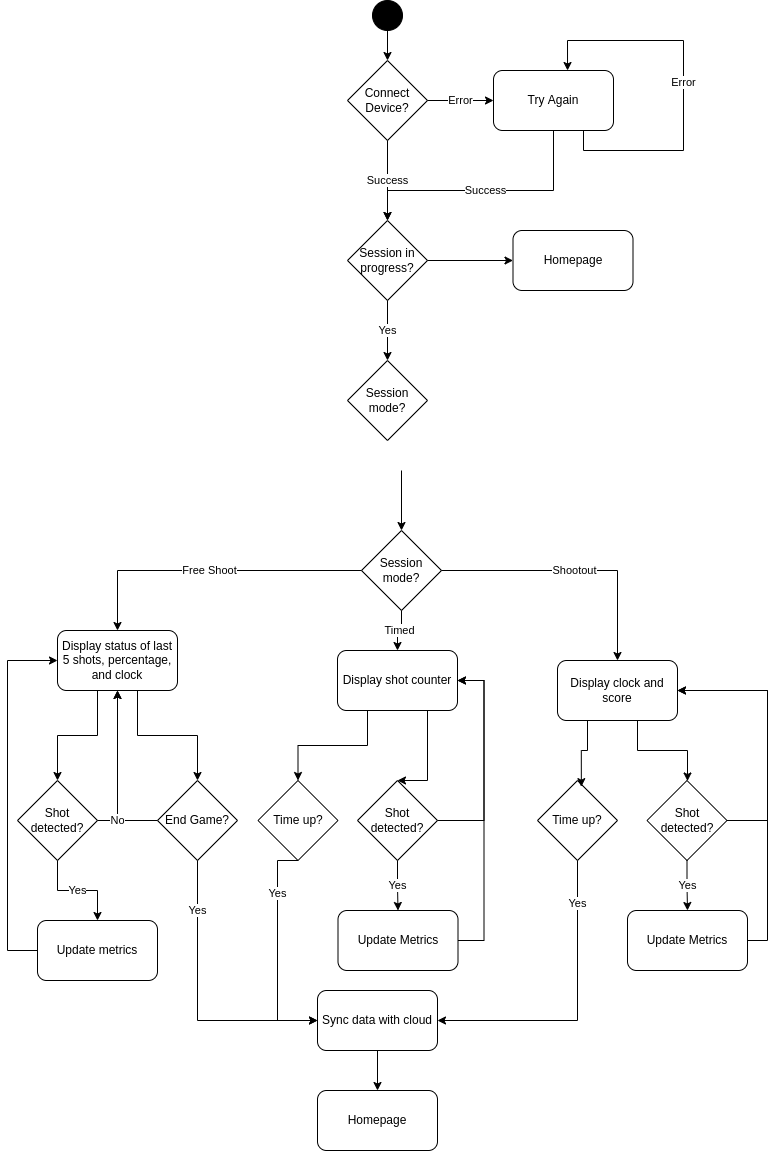

The diagram above was exported from draw.io. Its source (the exported page's mxGraphModel, read from the mxfile embedded in the PNG):
<mxGraphModel dx="1422" dy="772" grid="1" gridSize="10" guides="1" tooltips="1" connect="1" arrows="1" fold="1" page="1" pageScale="1" pageWidth="827" pageHeight="1169" math="0" shadow="0">
  <root>
    <mxCell id="WIyWlLk6GJQsqaUBKTNV-0" />
    <mxCell id="WIyWlLk6GJQsqaUBKTNV-1" parent="WIyWlLk6GJQsqaUBKTNV-0" />
    <mxCell id="3eTE8_iiBn5KFWjb0YJ5-10" style="edgeStyle=orthogonalEdgeStyle;rounded=0;orthogonalLoop=1;jettySize=auto;html=1;entryX=0.5;entryY=0;entryDx=0;entryDy=0;" parent="WIyWlLk6GJQsqaUBKTNV-1" source="3eTE8_iiBn5KFWjb0YJ5-0" target="3eTE8_iiBn5KFWjb0YJ5-2" edge="1">
      <mxGeometry relative="1" as="geometry" />
    </mxCell>
    <mxCell id="3eTE8_iiBn5KFWjb0YJ5-0" value="" style="ellipse;whiteSpace=wrap;html=1;aspect=fixed;fillColor=#000000;" parent="WIyWlLk6GJQsqaUBKTNV-1" vertex="1">
      <mxGeometry x="399" y="70" width="30" height="30" as="geometry" />
    </mxCell>
    <mxCell id="3eTE8_iiBn5KFWjb0YJ5-4" value="Success" style="edgeStyle=orthogonalEdgeStyle;rounded=0;orthogonalLoop=1;jettySize=auto;html=1;" parent="WIyWlLk6GJQsqaUBKTNV-1" source="3eTE8_iiBn5KFWjb0YJ5-2" target="3eTE8_iiBn5KFWjb0YJ5-3" edge="1">
      <mxGeometry relative="1" as="geometry" />
    </mxCell>
    <mxCell id="3eTE8_iiBn5KFWjb0YJ5-6" value="Error" style="edgeStyle=orthogonalEdgeStyle;rounded=0;orthogonalLoop=1;jettySize=auto;html=1;" parent="WIyWlLk6GJQsqaUBKTNV-1" source="3eTE8_iiBn5KFWjb0YJ5-2" target="3eTE8_iiBn5KFWjb0YJ5-5" edge="1">
      <mxGeometry relative="1" as="geometry" />
    </mxCell>
    <mxCell id="3eTE8_iiBn5KFWjb0YJ5-2" value="Connect Device?" style="rhombus;whiteSpace=wrap;html=1;fillColor=none;" parent="WIyWlLk6GJQsqaUBKTNV-1" vertex="1">
      <mxGeometry x="374" y="130" width="80" height="80" as="geometry" />
    </mxCell>
    <mxCell id="3eTE8_iiBn5KFWjb0YJ5-14" value="Yes" style="edgeStyle=orthogonalEdgeStyle;rounded=0;orthogonalLoop=1;jettySize=auto;html=1;" parent="WIyWlLk6GJQsqaUBKTNV-1" source="3eTE8_iiBn5KFWjb0YJ5-3" edge="1">
      <mxGeometry relative="1" as="geometry">
        <mxPoint x="414" y="430" as="targetPoint" />
      </mxGeometry>
    </mxCell>
    <mxCell id="3eTE8_iiBn5KFWjb0YJ5-58" style="edgeStyle=orthogonalEdgeStyle;rounded=0;orthogonalLoop=1;jettySize=auto;html=1;exitX=1;exitY=0.5;exitDx=0;exitDy=0;entryX=0;entryY=0.5;entryDx=0;entryDy=0;" parent="WIyWlLk6GJQsqaUBKTNV-1" source="3eTE8_iiBn5KFWjb0YJ5-3" target="3eTE8_iiBn5KFWjb0YJ5-57" edge="1">
      <mxGeometry relative="1" as="geometry" />
    </mxCell>
    <mxCell id="3eTE8_iiBn5KFWjb0YJ5-3" value="Session in progress?" style="rhombus;whiteSpace=wrap;html=1;fillColor=none;" parent="WIyWlLk6GJQsqaUBKTNV-1" vertex="1">
      <mxGeometry x="374" y="290" width="80" height="80" as="geometry" />
    </mxCell>
    <mxCell id="3eTE8_iiBn5KFWjb0YJ5-8" value="Success" style="edgeStyle=orthogonalEdgeStyle;rounded=0;orthogonalLoop=1;jettySize=auto;html=1;exitX=0.5;exitY=1;exitDx=0;exitDy=0;entryX=0.5;entryY=0;entryDx=0;entryDy=0;" parent="WIyWlLk6GJQsqaUBKTNV-1" source="3eTE8_iiBn5KFWjb0YJ5-5" target="3eTE8_iiBn5KFWjb0YJ5-3" edge="1">
      <mxGeometry relative="1" as="geometry">
        <Array as="points">
          <mxPoint x="580" y="260" />
          <mxPoint x="414" y="260" />
        </Array>
      </mxGeometry>
    </mxCell>
    <mxCell id="3eTE8_iiBn5KFWjb0YJ5-9" value="Error" style="edgeStyle=orthogonalEdgeStyle;rounded=0;orthogonalLoop=1;jettySize=auto;html=1;exitX=0.75;exitY=1;exitDx=0;exitDy=0;entryX=0.617;entryY=0;entryDx=0;entryDy=0;entryPerimeter=0;" parent="WIyWlLk6GJQsqaUBKTNV-1" source="3eTE8_iiBn5KFWjb0YJ5-5" target="3eTE8_iiBn5KFWjb0YJ5-5" edge="1">
      <mxGeometry relative="1" as="geometry">
        <mxPoint x="770" y="180" as="targetPoint" />
        <Array as="points">
          <mxPoint x="610" y="220" />
          <mxPoint x="710" y="220" />
          <mxPoint x="710" y="110" />
          <mxPoint x="594" y="110" />
        </Array>
      </mxGeometry>
    </mxCell>
    <mxCell id="3eTE8_iiBn5KFWjb0YJ5-5" value="Try Again" style="rounded=1;whiteSpace=wrap;html=1;fillColor=none;" parent="WIyWlLk6GJQsqaUBKTNV-1" vertex="1">
      <mxGeometry x="520" y="140" width="120" height="60" as="geometry" />
    </mxCell>
    <mxCell id="3eTE8_iiBn5KFWjb0YJ5-16" value="Free Shoot" style="edgeStyle=orthogonalEdgeStyle;rounded=0;orthogonalLoop=1;jettySize=auto;html=1;" parent="WIyWlLk6GJQsqaUBKTNV-1" source="3eTE8_iiBn5KFWjb0YJ5-13" target="3eTE8_iiBn5KFWjb0YJ5-15" edge="1">
      <mxGeometry relative="1" as="geometry" />
    </mxCell>
    <mxCell id="3eTE8_iiBn5KFWjb0YJ5-18" value="Timed" style="edgeStyle=orthogonalEdgeStyle;rounded=0;orthogonalLoop=1;jettySize=auto;html=1;entryX=0.5;entryY=0;entryDx=0;entryDy=0;" parent="WIyWlLk6GJQsqaUBKTNV-1" source="3eTE8_iiBn5KFWjb0YJ5-13" target="3eTE8_iiBn5KFWjb0YJ5-21" edge="1">
      <mxGeometry relative="1" as="geometry">
        <mxPoint x="368" y="760" as="targetPoint" />
      </mxGeometry>
    </mxCell>
    <mxCell id="3eTE8_iiBn5KFWjb0YJ5-20" value="Shootout" style="edgeStyle=orthogonalEdgeStyle;rounded=0;orthogonalLoop=1;jettySize=auto;html=1;" parent="WIyWlLk6GJQsqaUBKTNV-1" source="3eTE8_iiBn5KFWjb0YJ5-13" target="3eTE8_iiBn5KFWjb0YJ5-19" edge="1">
      <mxGeometry relative="1" as="geometry" />
    </mxCell>
    <mxCell id="3eTE8_iiBn5KFWjb0YJ5-13" value="Session mode?" style="rhombus;whiteSpace=wrap;html=1;fillColor=none;" parent="WIyWlLk6GJQsqaUBKTNV-1" vertex="1">
      <mxGeometry x="388" y="600" width="80" height="80" as="geometry" />
    </mxCell>
    <mxCell id="3eTE8_iiBn5KFWjb0YJ5-23" value="" style="edgeStyle=orthogonalEdgeStyle;rounded=0;orthogonalLoop=1;jettySize=auto;html=1;" parent="WIyWlLk6GJQsqaUBKTNV-1" source="3eTE8_iiBn5KFWjb0YJ5-15" target="3eTE8_iiBn5KFWjb0YJ5-22" edge="1">
      <mxGeometry relative="1" as="geometry">
        <Array as="points">
          <mxPoint x="124" y="805" />
          <mxPoint x="84" y="805" />
        </Array>
      </mxGeometry>
    </mxCell>
    <mxCell id="3eTE8_iiBn5KFWjb0YJ5-29" style="edgeStyle=orthogonalEdgeStyle;rounded=0;orthogonalLoop=1;jettySize=auto;html=1;exitX=0.75;exitY=1;exitDx=0;exitDy=0;" parent="WIyWlLk6GJQsqaUBKTNV-1" source="3eTE8_iiBn5KFWjb0YJ5-15" edge="1">
      <mxGeometry relative="1" as="geometry">
        <mxPoint x="224" y="850" as="targetPoint" />
        <Array as="points">
          <mxPoint x="164" y="760" />
          <mxPoint x="164" y="805" />
          <mxPoint x="224" y="805" />
        </Array>
      </mxGeometry>
    </mxCell>
    <mxCell id="3eTE8_iiBn5KFWjb0YJ5-15" value="Display status of last 5 shots, percentage, and clock" style="rounded=1;whiteSpace=wrap;html=1;fillColor=none;" parent="WIyWlLk6GJQsqaUBKTNV-1" vertex="1">
      <mxGeometry x="84" y="700" width="120" height="60" as="geometry" />
    </mxCell>
    <mxCell id="3eTE8_iiBn5KFWjb0YJ5-51" style="edgeStyle=orthogonalEdgeStyle;rounded=0;orthogonalLoop=1;jettySize=auto;html=1;exitX=0.5;exitY=1;exitDx=0;exitDy=0;" parent="WIyWlLk6GJQsqaUBKTNV-1" source="3eTE8_iiBn5KFWjb0YJ5-19" target="3eTE8_iiBn5KFWjb0YJ5-49" edge="1">
      <mxGeometry relative="1" as="geometry">
        <Array as="points">
          <mxPoint x="664" y="790" />
          <mxPoint x="664" y="820" />
          <mxPoint x="714" y="820" />
        </Array>
      </mxGeometry>
    </mxCell>
    <mxCell id="3eTE8_iiBn5KFWjb0YJ5-55" style="edgeStyle=orthogonalEdgeStyle;rounded=0;orthogonalLoop=1;jettySize=auto;html=1;exitX=0.25;exitY=1;exitDx=0;exitDy=0;entryX=0.548;entryY=0.077;entryDx=0;entryDy=0;entryPerimeter=0;" parent="WIyWlLk6GJQsqaUBKTNV-1" source="3eTE8_iiBn5KFWjb0YJ5-19" target="3eTE8_iiBn5KFWjb0YJ5-54" edge="1">
      <mxGeometry relative="1" as="geometry" />
    </mxCell>
    <mxCell id="3eTE8_iiBn5KFWjb0YJ5-19" value="Display clock and score" style="rounded=1;whiteSpace=wrap;html=1;fillColor=none;" parent="WIyWlLk6GJQsqaUBKTNV-1" vertex="1">
      <mxGeometry x="584" y="730" width="120" height="60" as="geometry" />
    </mxCell>
    <mxCell id="3eTE8_iiBn5KFWjb0YJ5-37" value="" style="edgeStyle=orthogonalEdgeStyle;rounded=0;orthogonalLoop=1;jettySize=auto;html=1;entryX=0.5;entryY=0;entryDx=0;entryDy=0;" parent="WIyWlLk6GJQsqaUBKTNV-1" source="3eTE8_iiBn5KFWjb0YJ5-21" target="3eTE8_iiBn5KFWjb0YJ5-36" edge="1">
      <mxGeometry relative="1" as="geometry">
        <Array as="points">
          <mxPoint x="454" y="850" />
        </Array>
      </mxGeometry>
    </mxCell>
    <mxCell id="3eTE8_iiBn5KFWjb0YJ5-44" style="edgeStyle=orthogonalEdgeStyle;rounded=0;orthogonalLoop=1;jettySize=auto;html=1;exitX=0.25;exitY=1;exitDx=0;exitDy=0;entryX=0.5;entryY=0;entryDx=0;entryDy=0;" parent="WIyWlLk6GJQsqaUBKTNV-1" source="3eTE8_iiBn5KFWjb0YJ5-21" target="3eTE8_iiBn5KFWjb0YJ5-45" edge="1">
      <mxGeometry relative="1" as="geometry">
        <mxPoint x="324" y="850" as="targetPoint" />
      </mxGeometry>
    </mxCell>
    <mxCell id="3eTE8_iiBn5KFWjb0YJ5-21" value="Display shot counter" style="rounded=1;whiteSpace=wrap;html=1;fillColor=none;" parent="WIyWlLk6GJQsqaUBKTNV-1" vertex="1">
      <mxGeometry x="364" y="720" width="120" height="60" as="geometry" />
    </mxCell>
    <mxCell id="3eTE8_iiBn5KFWjb0YJ5-25" value="Yes" style="edgeStyle=orthogonalEdgeStyle;rounded=0;orthogonalLoop=1;jettySize=auto;html=1;entryX=0.5;entryY=0;entryDx=0;entryDy=0;" parent="WIyWlLk6GJQsqaUBKTNV-1" source="3eTE8_iiBn5KFWjb0YJ5-22" target="3eTE8_iiBn5KFWjb0YJ5-24" edge="1">
      <mxGeometry relative="1" as="geometry">
        <mxPoint x="84" y="1040" as="targetPoint" />
      </mxGeometry>
    </mxCell>
    <mxCell id="3eTE8_iiBn5KFWjb0YJ5-35" style="edgeStyle=orthogonalEdgeStyle;rounded=0;orthogonalLoop=1;jettySize=auto;html=1;exitX=1;exitY=0.5;exitDx=0;exitDy=0;" parent="WIyWlLk6GJQsqaUBKTNV-1" source="3eTE8_iiBn5KFWjb0YJ5-22" edge="1">
      <mxGeometry relative="1" as="geometry">
        <mxPoint x="144" y="760" as="targetPoint" />
      </mxGeometry>
    </mxCell>
    <mxCell id="3eTE8_iiBn5KFWjb0YJ5-22" value="Shot detected?" style="rhombus;whiteSpace=wrap;html=1;fillColor=none;rounded=0;" parent="WIyWlLk6GJQsqaUBKTNV-1" vertex="1">
      <mxGeometry x="44" y="850" width="80" height="80" as="geometry" />
    </mxCell>
    <mxCell id="3eTE8_iiBn5KFWjb0YJ5-61" style="edgeStyle=orthogonalEdgeStyle;rounded=0;orthogonalLoop=1;jettySize=auto;html=1;exitX=0;exitY=0.5;exitDx=0;exitDy=0;entryX=0;entryY=0.5;entryDx=0;entryDy=0;" parent="WIyWlLk6GJQsqaUBKTNV-1" source="3eTE8_iiBn5KFWjb0YJ5-24" target="3eTE8_iiBn5KFWjb0YJ5-15" edge="1">
      <mxGeometry relative="1" as="geometry">
        <Array as="points">
          <mxPoint x="34" y="1020" />
          <mxPoint x="34" y="730" />
        </Array>
      </mxGeometry>
    </mxCell>
    <mxCell id="3eTE8_iiBn5KFWjb0YJ5-24" value="Update metrics" style="rounded=1;whiteSpace=wrap;html=1;fillColor=none;" parent="WIyWlLk6GJQsqaUBKTNV-1" vertex="1">
      <mxGeometry x="64" y="990" width="120" height="60" as="geometry" />
    </mxCell>
    <mxCell id="3eTE8_iiBn5KFWjb0YJ5-32" value="Yes" style="edgeStyle=orthogonalEdgeStyle;rounded=0;orthogonalLoop=1;jettySize=auto;html=1;entryX=0;entryY=0.5;entryDx=0;entryDy=0;" parent="WIyWlLk6GJQsqaUBKTNV-1" source="3eTE8_iiBn5KFWjb0YJ5-30" target="3eTE8_iiBn5KFWjb0YJ5-31" edge="1">
      <mxGeometry x="-0.6407" relative="1" as="geometry">
        <Array as="points">
          <mxPoint x="224" y="1090" />
        </Array>
        <mxPoint as="offset" />
      </mxGeometry>
    </mxCell>
    <mxCell id="3eTE8_iiBn5KFWjb0YJ5-33" value="No" style="edgeStyle=orthogonalEdgeStyle;rounded=0;orthogonalLoop=1;jettySize=auto;html=1;exitX=0;exitY=0.5;exitDx=0;exitDy=0;entryX=0.5;entryY=1;entryDx=0;entryDy=0;" parent="WIyWlLk6GJQsqaUBKTNV-1" source="3eTE8_iiBn5KFWjb0YJ5-30" target="3eTE8_iiBn5KFWjb0YJ5-15" edge="1">
      <mxGeometry x="-0.5294" relative="1" as="geometry">
        <mxPoint as="offset" />
      </mxGeometry>
    </mxCell>
    <mxCell id="3eTE8_iiBn5KFWjb0YJ5-30" value="End Game?" style="rhombus;whiteSpace=wrap;html=1;rounded=0;fillColor=none;" parent="WIyWlLk6GJQsqaUBKTNV-1" vertex="1">
      <mxGeometry x="184" y="850" width="80" height="80" as="geometry" />
    </mxCell>
    <mxCell id="3eTE8_iiBn5KFWjb0YJ5-60" value="" style="edgeStyle=orthogonalEdgeStyle;rounded=0;orthogonalLoop=1;jettySize=auto;html=1;" parent="WIyWlLk6GJQsqaUBKTNV-1" source="3eTE8_iiBn5KFWjb0YJ5-31" target="3eTE8_iiBn5KFWjb0YJ5-59" edge="1">
      <mxGeometry relative="1" as="geometry" />
    </mxCell>
    <mxCell id="3eTE8_iiBn5KFWjb0YJ5-31" value="Sync data with cloud" style="rounded=1;whiteSpace=wrap;html=1;fillColor=none;" parent="WIyWlLk6GJQsqaUBKTNV-1" vertex="1">
      <mxGeometry x="344" y="1060" width="120" height="60" as="geometry" />
    </mxCell>
    <mxCell id="3eTE8_iiBn5KFWjb0YJ5-39" value="Yes" style="edgeStyle=orthogonalEdgeStyle;rounded=0;orthogonalLoop=1;jettySize=auto;html=1;" parent="WIyWlLk6GJQsqaUBKTNV-1" source="3eTE8_iiBn5KFWjb0YJ5-36" target="3eTE8_iiBn5KFWjb0YJ5-38" edge="1">
      <mxGeometry relative="1" as="geometry" />
    </mxCell>
    <mxCell id="3eTE8_iiBn5KFWjb0YJ5-43" style="edgeStyle=orthogonalEdgeStyle;rounded=0;orthogonalLoop=1;jettySize=auto;html=1;exitX=1;exitY=0.5;exitDx=0;exitDy=0;entryX=1;entryY=0.5;entryDx=0;entryDy=0;" parent="WIyWlLk6GJQsqaUBKTNV-1" source="3eTE8_iiBn5KFWjb0YJ5-36" target="3eTE8_iiBn5KFWjb0YJ5-21" edge="1">
      <mxGeometry relative="1" as="geometry">
        <Array as="points">
          <mxPoint x="510.5" y="890" />
          <mxPoint x="510.5" y="750" />
        </Array>
      </mxGeometry>
    </mxCell>
    <mxCell id="3eTE8_iiBn5KFWjb0YJ5-36" value="Shot detected?" style="rhombus;whiteSpace=wrap;html=1;fillColor=none;rounded=0;" parent="WIyWlLk6GJQsqaUBKTNV-1" vertex="1">
      <mxGeometry x="384" y="850" width="80" height="80" as="geometry" />
    </mxCell>
    <mxCell id="3eTE8_iiBn5KFWjb0YJ5-40" style="edgeStyle=orthogonalEdgeStyle;rounded=0;orthogonalLoop=1;jettySize=auto;html=1;exitX=1;exitY=0.5;exitDx=0;exitDy=0;entryX=1;entryY=0.5;entryDx=0;entryDy=0;" parent="WIyWlLk6GJQsqaUBKTNV-1" source="3eTE8_iiBn5KFWjb0YJ5-38" target="3eTE8_iiBn5KFWjb0YJ5-21" edge="1">
      <mxGeometry relative="1" as="geometry">
        <Array as="points">
          <mxPoint x="510.5" y="1010" />
          <mxPoint x="510.5" y="750" />
        </Array>
      </mxGeometry>
    </mxCell>
    <mxCell id="3eTE8_iiBn5KFWjb0YJ5-38" value="Update Metrics" style="whiteSpace=wrap;html=1;fillColor=none;rounded=1;" parent="WIyWlLk6GJQsqaUBKTNV-1" vertex="1">
      <mxGeometry x="364.5" y="980" width="120" height="60" as="geometry" />
    </mxCell>
    <mxCell id="3eTE8_iiBn5KFWjb0YJ5-47" value="Yes" style="edgeStyle=orthogonalEdgeStyle;rounded=0;orthogonalLoop=1;jettySize=auto;html=1;exitX=0.5;exitY=1;exitDx=0;exitDy=0;entryX=0;entryY=0.5;entryDx=0;entryDy=0;" parent="WIyWlLk6GJQsqaUBKTNV-1" source="3eTE8_iiBn5KFWjb0YJ5-45" target="3eTE8_iiBn5KFWjb0YJ5-31" edge="1">
      <mxGeometry x="-0.5187" relative="1" as="geometry">
        <mxPoint x="414" y="1110" as="targetPoint" />
        <Array as="points">
          <mxPoint x="304" y="930" />
          <mxPoint x="304" y="1090" />
        </Array>
        <mxPoint as="offset" />
      </mxGeometry>
    </mxCell>
    <mxCell id="3eTE8_iiBn5KFWjb0YJ5-45" value="Time up?" style="rhombus;whiteSpace=wrap;html=1;rounded=0;fillColor=none;" parent="WIyWlLk6GJQsqaUBKTNV-1" vertex="1">
      <mxGeometry x="284.5" y="850" width="80" height="80" as="geometry" />
    </mxCell>
    <mxCell id="3eTE8_iiBn5KFWjb0YJ5-48" value="Yes" style="edgeStyle=orthogonalEdgeStyle;rounded=0;orthogonalLoop=1;jettySize=auto;html=1;" parent="WIyWlLk6GJQsqaUBKTNV-1" source="3eTE8_iiBn5KFWjb0YJ5-49" target="3eTE8_iiBn5KFWjb0YJ5-50" edge="1">
      <mxGeometry relative="1" as="geometry" />
    </mxCell>
    <mxCell id="3eTE8_iiBn5KFWjb0YJ5-52" style="edgeStyle=orthogonalEdgeStyle;rounded=0;orthogonalLoop=1;jettySize=auto;html=1;exitX=1;exitY=0.5;exitDx=0;exitDy=0;entryX=1;entryY=0.5;entryDx=0;entryDy=0;" parent="WIyWlLk6GJQsqaUBKTNV-1" source="3eTE8_iiBn5KFWjb0YJ5-49" target="3eTE8_iiBn5KFWjb0YJ5-19" edge="1">
      <mxGeometry relative="1" as="geometry">
        <Array as="points">
          <mxPoint x="794" y="890" />
          <mxPoint x="794" y="760" />
        </Array>
      </mxGeometry>
    </mxCell>
    <mxCell id="3eTE8_iiBn5KFWjb0YJ5-49" value="Shot detected?" style="rhombus;whiteSpace=wrap;html=1;fillColor=none;rounded=0;" parent="WIyWlLk6GJQsqaUBKTNV-1" vertex="1">
      <mxGeometry x="673.5" y="850" width="80" height="80" as="geometry" />
    </mxCell>
    <mxCell id="3eTE8_iiBn5KFWjb0YJ5-53" style="edgeStyle=orthogonalEdgeStyle;rounded=0;orthogonalLoop=1;jettySize=auto;html=1;exitX=1;exitY=0.5;exitDx=0;exitDy=0;entryX=1;entryY=0.5;entryDx=0;entryDy=0;" parent="WIyWlLk6GJQsqaUBKTNV-1" source="3eTE8_iiBn5KFWjb0YJ5-50" target="3eTE8_iiBn5KFWjb0YJ5-19" edge="1">
      <mxGeometry relative="1" as="geometry">
        <mxPoint x="773.666666666667" y="760" as="targetPoint" />
        <Array as="points">
          <mxPoint x="794" y="1010" />
          <mxPoint x="794" y="760" />
        </Array>
      </mxGeometry>
    </mxCell>
    <mxCell id="3eTE8_iiBn5KFWjb0YJ5-50" value="Update Metrics" style="whiteSpace=wrap;html=1;fillColor=none;rounded=1;" parent="WIyWlLk6GJQsqaUBKTNV-1" vertex="1">
      <mxGeometry x="654" y="980" width="120" height="60" as="geometry" />
    </mxCell>
    <mxCell id="3eTE8_iiBn5KFWjb0YJ5-56" value="Yes" style="edgeStyle=orthogonalEdgeStyle;rounded=0;orthogonalLoop=1;jettySize=auto;html=1;exitX=0.5;exitY=1;exitDx=0;exitDy=0;entryX=1;entryY=0.5;entryDx=0;entryDy=0;" parent="WIyWlLk6GJQsqaUBKTNV-1" source="3eTE8_iiBn5KFWjb0YJ5-54" target="3eTE8_iiBn5KFWjb0YJ5-31" edge="1">
      <mxGeometry x="-0.711" relative="1" as="geometry">
        <mxPoint as="offset" />
      </mxGeometry>
    </mxCell>
    <mxCell id="3eTE8_iiBn5KFWjb0YJ5-54" value="Time up?" style="rhombus;whiteSpace=wrap;html=1;rounded=0;fillColor=none;" parent="WIyWlLk6GJQsqaUBKTNV-1" vertex="1">
      <mxGeometry x="564" y="850" width="80" height="80" as="geometry" />
    </mxCell>
    <mxCell id="3eTE8_iiBn5KFWjb0YJ5-57" value="Homepage" style="rounded=1;whiteSpace=wrap;html=1;fillColor=none;" parent="WIyWlLk6GJQsqaUBKTNV-1" vertex="1">
      <mxGeometry x="539.5" y="300" width="120" height="60" as="geometry" />
    </mxCell>
    <mxCell id="3eTE8_iiBn5KFWjb0YJ5-59" value="Homepage" style="rounded=1;whiteSpace=wrap;html=1;fillColor=none;" parent="WIyWlLk6GJQsqaUBKTNV-1" vertex="1">
      <mxGeometry x="344" y="1160" width="120" height="60" as="geometry" />
    </mxCell>
    <mxCell id="p4EEqNwZRgwQqipG_Iu9-0" value="Session mode?" style="rhombus;whiteSpace=wrap;html=1;" parent="WIyWlLk6GJQsqaUBKTNV-1" vertex="1">
      <mxGeometry x="374" y="430" width="80" height="80" as="geometry" />
    </mxCell>
    <mxCell id="p4EEqNwZRgwQqipG_Iu9-1" value="" style="endArrow=classic;html=1;rounded=0;entryX=0.5;entryY=0;entryDx=0;entryDy=0;" parent="WIyWlLk6GJQsqaUBKTNV-1" target="3eTE8_iiBn5KFWjb0YJ5-13" edge="1">
      <mxGeometry width="50" height="50" relative="1" as="geometry">
        <mxPoint x="428" y="540" as="sourcePoint" />
        <mxPoint x="400" y="510" as="targetPoint" />
      </mxGeometry>
    </mxCell>
  </root>
</mxGraphModel>